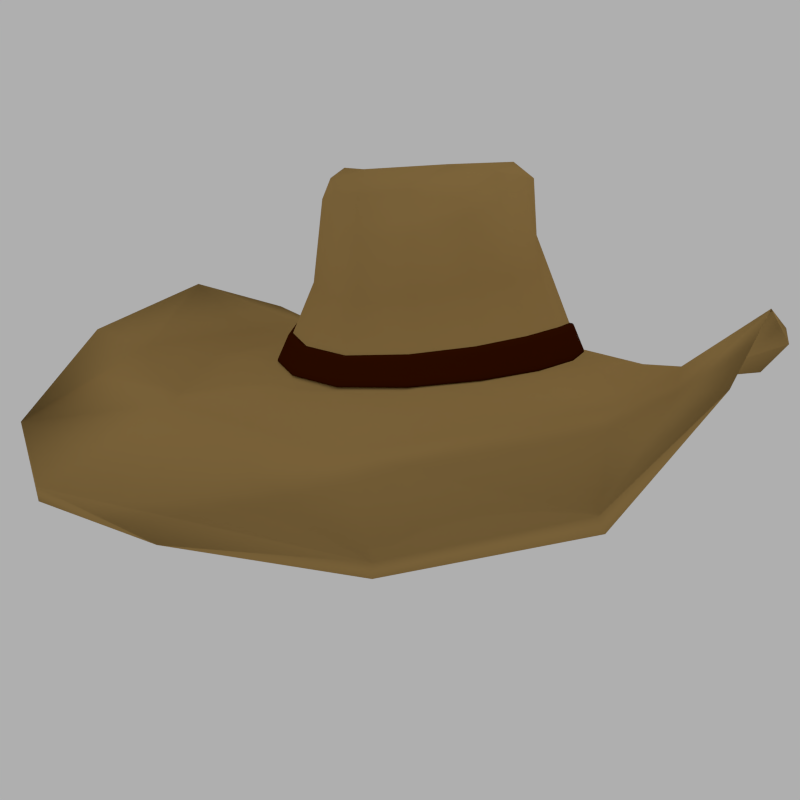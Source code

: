# Source: cowboy_hat.blend  (saved by Blender 2.78.0; exported with 4.5.12 LTS)
import bpy
from mathutils import Matrix  # noqa: F401  (used for matrix-valued properties, if any)

bpy.ops.wm.read_factory_settings(use_empty=True)
scene = bpy.context.scene
scene.name = 'Scene'

# ---- collections
col_collection_1 = bpy.data.collections.new('Collection 1'); scene.collection.children.link(col_collection_1)

# ---- materials (node trees are filled in below, after node groups)
mat_material_001 = bpy.data.materials.new('Material.001')
mat_material_001.alpha_threshold = 0.0
mat_material_001.use_transparent_shadow = False
mat_material_001.diffuse_color = (0.384, 0.243, 0.08287, 1.0)
mat_material_001.roughness = 0.5
mat_material_001.specular_intensity = 0.0
mat_material_002 = bpy.data.materials.new('Material.002')
mat_material_002.alpha_threshold = 0.0
mat_material_002.use_transparent_shadow = False
mat_material_002.diffuse_color = (0.04445, 0.006816, 0.0, 1.0)
mat_material_002.roughness = 0.5
mat_material_002.specular_intensity = 0.2292

# ---- material node trees

# ---- world
world_world = bpy.data.worlds.new('World'); scene.world = world_world
world_world.color = (0.4292, 0.4292, 0.4292)
world_world.use_sun_shadow = False
world_world.sun_shadow_jitter_overblur = 0.0
world_world.cycles.sampling_method = 'NONE'
world_world.cycles.sample_map_resolution = 256

# ---- cameras
cam_camera = bpy.data.cameras.new('Camera')
cam_camera.clip_end = 100.0
cam_camera.lens = 35.0
cam_camera.sensor_width = 32.0
cam_camera.sensor_height = 18.0
cam_camera.ortho_scale = 7.314
cam_camera.dof.focus_distance = 0.0
cam_camera.dof.aperture_fstop = 128.0

# ---- lights
light_spot_003 = bpy.data.lights.new('Spot.003', 'SPOT')
light_spot_003.transmission_factor = 0.0
light_spot_003.energy = 100.0
light_spot_003.shadow_buffer_clip_start = 0.5
light_spot_003.shadow_soft_size = 0.1
light_spot_003.shadow_maximum_resolution = 0.006
light_spot_003.use_absolute_resolution = True
light_spot_003.cycles.use_multiple_importance_sampling = False
light_spot_002 = bpy.data.lights.new('Spot.002', 'SPOT')
light_spot_002.transmission_factor = 0.0
light_spot_002.energy = 100.0
light_spot_002.shadow_buffer_clip_start = 0.5
light_spot_002.shadow_soft_size = 0.1
light_spot_002.shadow_maximum_resolution = 0.006
light_spot_002.use_absolute_resolution = True
light_spot_002.cycles.use_multiple_importance_sampling = False
light_spot_001 = bpy.data.lights.new('Spot.001', 'SPOT')
light_spot_001.transmission_factor = 0.0
light_spot_001.energy = 100.0
light_spot_001.shadow_buffer_clip_start = 0.5
light_spot_001.shadow_soft_size = 0.1
light_spot_001.shadow_maximum_resolution = 0.006
light_spot_001.use_absolute_resolution = True
light_spot_001.cycles.use_multiple_importance_sampling = False
light_spot = bpy.data.lights.new('Spot', 'SPOT')
light_spot.transmission_factor = 0.0
light_spot.energy = 100.0
light_spot.shadow_buffer_clip_start = 0.5
light_spot.shadow_soft_size = 0.1
light_spot.shadow_maximum_resolution = 0.006
light_spot.use_absolute_resolution = True
light_spot.cycles.use_multiple_importance_sampling = False

# ---- meshes
me_cube = bpy.data.meshes.new('Cube')
me_cube.from_pydata([(-0.7996, -0.3692, 0.9328), (-0.7581, 0.3966, 0.9168), (-1.099, 0.481, -0.2436), (-1.099, -0.4732, -0.2413), (-0.3012, 0.9235, 0.7757), (0.3012, 0.9235, 0.7757), (0.471, 1.122, -0.305), (-0.471, 1.122, -0.305), (0.7581, 0.3966, 0.9168), (0.7996, -0.3692, 0.9328), (1.099, -0.4732, -0.2413), (1.099, 0.481, -0.2436), (0.3427, -0.9937, 0.7982), (-0.3427, -0.9937, 0.7982), (-0.471, -1.238, -0.3022), (0.471, -1.238, -0.3022), (1.195, 0.5121, -0.3764), (1.195, -0.5121, -0.3764), (2.313, -1.081, -0.3424), (2.313, 1.081, -0.3424), (0.7064, -0.3316, 1.143), (0.7064, 0.3548, 1.123), (0.505, 0.2666, 1.096), (0.505, -0.243, 1.123), (-1.195, -0.5121, -0.3764), (-1.195, 0.5121, -0.3764), (-2.313, 1.081, -0.3424), (-2.313, -1.081, -0.3424), (0.5121, -1.322, -0.4315), (-0.5121, -1.322, -0.4315), (-1.081, -2.523, -0.8349), (1.081, -2.523, -0.8349), (-0.5121, 1.195, -0.4315), (0.5121, 1.195, -0.4315), (1.081, 2.523, -0.8349), (-1.081, 2.523, -0.8349), (0.191, -0.2079, 1.078), (0.191, 0.2355, 1.047), (-0.191, 0.2355, 1.047), (-0.191, -0.2079, 1.078), (-0.7064, 0.3548, 1.123), (-0.7064, -0.3316, 1.143), (-0.505, -0.243, 1.123), (-0.505, 0.2666, 1.096), (-0.3027, -0.9106, 1.051), (0.3027, -0.9106, 1.051), (0.2209, -0.6329, 1.11), (-0.2209, -0.6329, 1.11), (0.3027, 0.8204, 1.019), (-0.3027, 0.8204, 1.019), (-0.2209, 0.5947, 1.059), (0.2209, 0.5947, 1.059), (1.607, 0.6887, -0.4481), (1.607, -0.6887, -0.4481), (-1.607, -0.6887, -0.4481), (-1.607, 0.6887, -0.4481), (0.6887, -1.667, -0.5953), (-0.6887, -1.667, -0.5953), (-0.6887, 1.607, -0.5953), (0.6887, 1.607, -0.5953), (-0.9615, 0.4492, 0.09418), (-0.9615, -0.4206, 0.1026), (0.4121, 1.048, -0.01154), (-0.4121, 1.048, -0.01154), (0.9615, -0.4206, 0.1026), (0.9615, 0.4492, 0.09418), (-0.4121, -1.114, -0.001225), (0.4121, -1.114, -0.001225), (-0.8447, -0.3801, 0.5661), (-0.8032, 0.4161, 0.5523), (-0.3205, 0.97, 0.4157), (0.3205, 0.97, 0.4157), (0.8032, 0.4161, 0.5523), (0.8447, -0.3801, 0.5661), (0.362, -1.018, 0.4337), (-0.362, -1.018, 0.4337), (-0.8463, 0.006838, 0.9767), (-0.8787, 0.431, 0.3151), (-1.177, 0.001936, -0.2294), (-0.8891, -0.3938, 0.3269), (0.0, 0.9886, 0.761), (0.3706, 1.005, 0.1877), (0.0, 1.202, -0.3221), (-0.3706, 1.005, 0.1877), (0.8463, 0.006838, 0.9767), (0.8891, -0.3938, 0.3269), (1.177, 0.001936, -0.2294), (0.8787, 0.431, 0.3151), (0.0, -1.121, 0.7787), (-0.381, -1.051, 0.2024), (0.0, -1.384, -0.3202), (0.381, -1.051, 0.2024), (1.28, 1.49e-08, -0.3651), (1.967, -0.8654, -0.4536), (2.389, 0.0, -0.1272), (1.967, 0.8654, -0.4536), (0.7568, 0.007903, 1.169), (0.6168, 0.315, 1.16), (0.5365, 0.01124, 1.114), (0.6168, -0.2924, 1.183), (-1.28, 1.49e-08, -0.3651), (-1.967, 0.8654, -0.4536), (-2.389, 0.0, -0.1272), (-1.967, -0.8654, -0.4536), (0.0, -1.47, -0.4478), (-0.8654, -2.034, -0.7281), (0.0, -2.703, -0.866), (0.8654, -2.034, -0.7281), (0.0, 1.28, -0.4478), (0.8654, 2.019, -0.7281), (0.0, 2.703, -0.866), (-0.8654, 2.019, -0.7281), (0.2002, 0.01407, 1.091), (0.0, 0.2464, 1.08), (-0.2002, 0.01407, 1.091), (0.0, -0.2176, 1.111), (-0.7568, 0.007903, 1.169), (-0.6168, -0.2924, 1.183), (-0.5365, 0.01124, 1.114), (-0.6168, 0.315, 1.16), (0.0, -1.032, 1.035), (0.2655, -0.8037, 1.132), (0.0, -0.701, 1.1), (-0.2655, -0.8037, 1.132), (0.0, 0.878, 1.008), (-0.2655, 0.7201, 1.092), (0.0, 0.6308, 1.052), (0.2655, 0.7201, 1.092), (-0.7555, -0.8041, 0.0486), (-0.6282, -0.7099, 0.8513), (-0.7689, -0.358, 1.045), (-0.7585, 0.3829, 1.028), (-0.6014, 0.7626, 0.4694), (-0.8634, 0.8818, -0.2726), (-1.148, 0.4946, -0.3393), (-1.148, -0.4927, -0.3387), (-0.3192, 0.8901, 0.8954), (0.3192, 0.8901, 0.8954), (0.6014, 0.7626, 0.4694), (0.8634, 0.8818, -0.2726), (0.4921, 1.154, -0.3909), (-0.4921, 1.154, -0.3909), (0.7585, 0.3829, 1.028), (0.7689, -0.358, 1.045), (0.6637, -0.7297, 0.4912), (0.8634, -0.901, -0.2691), (1.148, -0.4927, -0.3387), (1.148, 0.4946, -0.3393), (0.3295, -0.9689, 0.9209), (-0.3295, -0.9689, 0.9209), (-0.4921, -1.282, -0.3902), (0.4921, -1.282, -0.3902), (-2.653, 1.317, -0.1728), (-2.653, -1.317, -0.1728), (1.317, 3.072, -0.9287), (-1.317, 3.072, -0.9287), (2.653, -1.317, -0.1728), (2.653, 1.317, -0.1728), (-1.317, -3.072, -0.9287), (1.317, -3.072, -0.9287), (1.93, 1.982, -0.6807), (0.9388, 0.9388, -0.4014), (1.263, -1.277, -0.5368), (1.93, -1.982, -0.6807), (-1.93, -1.982, -0.6807), (-0.9388, -0.9705, -0.4014), (-1.263, 1.263, -0.5368), (-1.93, 1.982, -0.6807), (-0.365, -0.207, 1.056), (-0.365, 0.2325, 1.026), (-0.1894, 0.4359, 1.013), (0.1894, 0.4359, 1.013), (0.365, 0.2325, 1.026), (0.365, -0.207, 1.056), (0.1894, -0.4253, 1.065), (-0.1894, -0.4253, 1.065), (0.4024, -0.4674, 1.122), (0.555, -0.6442, 1.089), (0.555, 0.6464, 1.057), (0.4024, 0.4766, 1.076), (-0.4024, 0.4766, 1.076), (-0.555, 0.6464, 1.057), (-0.555, -0.6442, 1.089), (-0.4024, -0.4674, 1.122), (1.722, 1.49e-08, -0.3962), (-1.722, 1.49e-08, -0.3962), (0.0, -1.811, -0.617), (0.0, 1.722, -0.617), (1.263, 1.263, -0.5368), (0.9388, -0.9705, -0.4014), (-1.263, -1.277, -0.5368), (-0.9388, 0.9388, -0.4014), (1.32, 0.5659, -0.3982), (1.32, -0.5659, -0.3982), (-1.32, -0.5659, -0.3982), (-1.32, 0.5659, -0.3982), (0.5659, -1.427, -0.4814), (-0.5659, -1.427, -0.4814), (-0.5659, 1.32, -0.4814), (0.5659, 1.32, -0.4814), (-1.03, 0.007169, 0.1286), (0.0, 1.123, -0.03213), (1.03, 0.007169, 0.1286), (0.0, -1.25, -0.02509), (-0.8634, -0.901, -0.2691), (-0.7555, 0.8236, 0.03548), (0.7555, 0.8236, 0.03548), (0.7555, -0.8041, 0.0486), (-1.039, 0.4672, -0.0967), (-1.039, -0.4503, -0.09175), (0.4454, 1.09, -0.1774), (-0.4454, 1.09, -0.1774), (1.039, -0.4503, -0.09175), (1.039, 0.4672, -0.0967), (-0.4454, -1.184, -0.1713), (0.4454, -1.184, -0.1713), (-0.8946, 0.009008, 0.6046), (0.0, 1.039, 0.3961), (0.8946, 0.009008, 0.6046), (0.0, -1.148, 0.4094), (-0.6637, -0.7297, 0.4912), (-0.566, 0.7266, 0.8256), (0.566, 0.7266, 0.8256), (0.6282, -0.7099, 0.8513), (-0.8182, -0.3737, 0.7812), (-0.756, 0.4046, 0.7661), (-0.2884, 0.9427, 0.6268), (0.2884, 0.9427, 0.6268), (0.756, 0.4046, 0.7661), (0.8182, -0.3737, 0.7812), (0.3507, -1.004, 0.6475), (-0.3507, -1.004, 0.6475), (-0.95, 0.009278, 0.3603), (-2.76e-17, 1.077, 0.1663), (0.95, 0.009278, 0.3603), (-3.37e-17, -1.182, 0.1765), (2.085, 3.725e-09, -0.3428), (0.6597, 0.009626, 1.19), (-2.085, 3.725e-09, -0.3428), (0.0, -2.186, -0.7545), (0.0, 2.164, -0.7545), (-3.512e-17, 0.0147, 1.143), (-0.6597, 0.009626, 1.19), (-2.329e-17, -0.9092, 1.119), (-2.786e-17, 0.7691, 1.082), (-0.6985, -0.755, 0.2593), (-0.8212, 0.00675, 1.086), (-0.683, 0.79, 0.241), (-1.23, 0.0004839, -0.3295), (-2.871e-17, 0.9527, 0.8823), (0.683, 0.79, 0.241), (0.0, 1.237, -0.4071), (0.8212, 0.00675, 1.086), (0.6985, -0.755, 0.2593), (1.23, 0.0004839, -0.3295), (-2.711e-17, -1.095, 0.9032), (0.0, -1.43, -0.4066), (-2.663, -2.98e-08, 0.1695), (0.0, 3.292, -0.9643), (2.663, -2.98e-08, 0.1695), (0.0, -3.292, -0.9643), (1.574, 1.587, -0.633), (1.574, -1.59, -0.633), (-1.574, -1.59, -0.633), (-1.574, 1.587, -0.633), (-0.3843, 0.01273, 1.045), (-2.566e-17, 0.4582, 1.017), (0.3843, 0.01273, 1.045), (-2.103e-17, -0.4547, 1.068), (0.486, -0.5704, 1.158), (0.486, 0.5698, 1.119), (-0.486, 0.5698, 1.119), (-0.486, -0.5704, 1.158), (-0.9022, -0.9363, -0.3609), (-0.9022, 0.9068, -0.3618), (0.9022, 0.9068, -0.3618), (0.9022, -0.9363, -0.3609), (-0.6041, -0.6903, 0.9697), (-0.5886, 0.7006, 0.9417), (0.5886, 0.7006, 0.9417), (0.6041, -0.6903, 0.9697), (-2.309, -2.414, -0.704), (-2.309, 2.414, -0.704), (2.309, 2.414, -0.704), (2.309, -2.414, -0.704), (-0.3233, -0.3683, 1.074), (-0.3233, 0.387, 1.029), (0.3233, 0.387, 1.029), (0.3233, -0.3683, 1.074), (1.415, 1.49e-08, -0.3746), (-1.415, 1.49e-08, -0.3746), (0.0, -1.574, -0.4994), (0.0, 1.415, -0.4994), (1.037, 1.037, -0.4427), (1.037, -1.064, -0.4427), (-1.037, -1.064, -0.4427), (-1.037, 1.037, -0.4427), (-1.113, 0.004212, -0.07371), (-8.567e-18, 1.168, -0.196), (1.113, 0.004212, -0.07371), (-1.069e-17, -1.325, -0.1918), (-0.8165, -0.8589, -0.1309), (-0.8165, 0.8565, -0.1386), (0.8165, 0.8565, -0.1386), (0.8165, -0.8589, -0.1309), (-0.8611, 0.007735, 0.8228), (-2.689e-17, 1.009, 0.6101), (0.8611, 0.007735, 0.8228), (-2.77e-17, -1.132, 0.626), (-0.6429, -0.7181, 0.7024), (-0.5495, 0.7415, 0.6783), (0.5495, 0.7415, 0.6783), (0.6429, -0.7181, 0.7024), (-0.7065, -0.3378, 0.9141), (-0.6652, 0.3598, 0.913), (-1.014, 0.4484, -0.286), (-1.015, -0.4422, -0.2851), (-0.2611, 0.8328, 0.7624), (0.2611, 0.8328, 0.7624), (0.4398, 1.034, -0.3397), (-0.4398, 1.034, -0.3397), (0.6652, 0.3598, 0.913), (0.7065, -0.3378, 0.9141), (1.015, -0.4422, -0.2851), (1.014, 0.4484, -0.286), (0.2906, -0.9097, 0.7825), (-0.2906, -0.9097, 0.7825), (-0.4298, -1.159, -0.3471), (0.4298, -1.159, -0.3471), (1.16, 0.4943, -0.4682), (1.159, -0.495, -0.4682), (2.358, -1.064, -0.4303), (2.358, 1.064, -0.4303), (0.6487, -0.3047, 1.066), (0.6506, 0.3232, 1.047), (0.5496, 0.2713, 1.007), (0.5458, -0.2543, 1.032), (-1.159, -0.495, -0.4682), (-1.16, 0.4943, -0.4682), (-2.358, 1.064, -0.4303), (-2.358, -1.064, -0.4303), (0.4911, -1.272, -0.5159), (-0.4911, -1.272, -0.5159), (-1.084, -2.504, -0.9331), (1.084, -2.504, -0.9331), (-0.4984, 1.145, -0.5173), (0.4984, 1.145, -0.5173), (1.084, 2.505, -0.9331), (-1.084, 2.505, -0.9331), (0.1774, -0.202, 0.9789), (0.1775, 0.218, 0.9494), (-0.1775, 0.218, 0.9494), (-0.1774, -0.202, 0.9789), (-0.6506, 0.3232, 1.047), (-0.6487, -0.3047, 1.066), (-0.5458, -0.2543, 1.032), (-0.5496, 0.2713, 1.007), (-0.2646, -0.8451, 0.9855), (0.2646, -0.8451, 0.9855), (0.2348, -0.6477, 1.012), (-0.2348, -0.6477, 1.012), (0.2795, 0.7513, 0.9508), (-0.2795, 0.7513, 0.9508), (-0.2354, 0.6172, 0.9629), (0.2354, 0.6172, 0.9629), (1.603, 0.6742, -0.547), (1.603, -0.6744, -0.547), (-1.603, -0.6744, -0.547), (-1.603, 0.6742, -0.547), (0.6808, -1.633, -0.689), (-0.6808, -1.633, -0.689), (-0.6837, 1.576, -0.6902), (0.6837, 1.576, -0.6902), (-0.8748, 0.4153, 0.05774), (-0.8743, -0.3878, 0.06635), (0.3788, 0.9581, -0.03968), (-0.3788, 0.9581, -0.03968), (0.8743, -0.3878, 0.06635), (0.8748, 0.4153, 0.05774), (-0.3679, -1.032, -0.0382), (0.3679, -1.032, -0.0382), (-0.7512, -0.3484, 0.5498), (-0.7145, 0.3772, 0.5271), (-0.2826, 0.8797, 0.3956), (0.2826, 0.8797, 0.3956), (0.7145, 0.3772, 0.5271), (0.7512, -0.3484, 0.5498), (0.311, -0.9334, 0.4214), (-0.311, -0.9334, 0.4214), (-0.7473, 0.002504, 0.9632), (-0.791, 0.3951, 0.283), (-1.087, 0.001896, -0.2723), (-0.7984, -0.361, 0.3005), (0.0, 0.8905, 0.7416), (0.3355, 0.9149, 0.1632), (0.0, 1.108, -0.3544), (-0.3355, 0.9149, 0.1632), (0.7473, 0.002504, 0.9632), (0.7984, -0.361, 0.3005), (1.087, 0.001896, -0.2723), (0.791, 0.3951, 0.283), (0.0, -1.022, 0.7636), (-0.3331, -0.9663, 0.178), (0.0, -1.294, -0.3654), (0.3331, -0.9663, 0.178), (1.244, -3.037e-06, -0.4584), (1.987, -0.8507, -0.5504), (2.445, 0.0, -0.2099), (1.988, 0.8507, -0.5503), (0.699, 0.005446, 1.087), (0.6268, 0.3042, 1.061), (0.5827, 0.006724, 1.025), (0.6216, -0.2868, 1.083), (-1.244, -3.037e-06, -0.4584), (-1.988, 0.8507, -0.5503), (-2.445, 0.0, -0.2099), (-1.987, -0.8507, -0.5504), (0.0, -1.414, -0.5304), (-0.8636, -2.009, -0.8248), (0.0, -2.684, -0.9642), (0.8636, -2.009, -0.8248), (0.0, 1.227, -0.5326), (0.8645, 1.995, -0.8252), (0.0, 2.685, -0.9642), (-0.8645, 1.995, -0.8252), (0.1801, 0.007477, 0.9936), (0.0, 0.2232, 0.9825), (-0.1801, 0.007477, 0.9936), (0.0, -0.2062, 1.011), (-0.699, 0.005446, 1.087), (-0.6216, -0.2868, 1.083), (-0.5827, 0.006724, 1.025), (-0.6268, 0.3042, 1.061), (0.0, -0.9571, 0.9691), (0.2582, -0.782, 1.035), (0.0, -0.7142, 1.001), (-0.2582, -0.782, 1.035), (0.0, 0.8049, 0.9393), (-0.2655, 0.7022, 0.9937), (0.0, 0.6535, 0.9543), (0.2655, 0.7022, 0.9937), (-0.685, -0.7436, 0.01167), (-0.5504, -0.6497, 0.8333), (-0.6839, -0.3256, 1.004), (-0.6706, 0.3463, 0.9976), (-0.5327, 0.6947, 0.4435), (-0.7999, 0.8156, -0.3125), (-1.078, 0.4663, -0.4042), (-1.078, -0.4657, -0.4041), (-0.2844, 0.8031, 0.8605), (0.2844, 0.8031, 0.8605), (0.5327, 0.6947, 0.4435), (0.7999, 0.8156, -0.3125), (0.4667, 1.077, -0.4493), (-0.4667, 1.077, -0.4493), (0.6706, 0.3463, 0.9976), (0.6839, -0.3256, 1.004), (0.5859, -0.6685, 0.4769), (0.7958, -0.8426, -0.314), (1.078, -0.4657, -0.4041), (1.078, 0.4663, -0.4042), (0.2805, -0.8886, 0.887), (-0.2805, -0.8886, 0.887), (-0.4574, -1.211, -0.4521), (0.4574, -1.211, -0.4521), (-2.705, 1.297, -0.2557), (-2.705, -1.297, -0.2557), (1.321, 3.055, -1.027), (-1.321, 3.055, -1.027), (2.705, -1.297, -0.2557), (2.705, 1.297, -0.2557), (-1.321, -3.055, -1.027), (1.321, -3.055, -1.027), (1.95, 1.962, -0.7767), (0.9109, 0.9023, -0.4902), (1.254, -1.252, -0.6332), (1.949, -1.962, -0.7767), (-1.949, -1.962, -0.7767), (-0.9068, -0.9364, -0.4898), (-1.256, 1.238, -0.6334), (-1.95, 1.962, -0.7767), (-0.3794, -0.2135, 0.9577), (-0.3814, 0.2287, 0.9277), (-0.1926, 0.4402, 0.9134), (0.1926, 0.4402, 0.9134), (0.3814, 0.2287, 0.9277), (0.3794, -0.2135, 0.9577), (0.1926, -0.4319, 0.9648), (-0.1926, -0.4319, 0.9648), (0.4312, -0.4829, 1.028), (0.5012, -0.5958, 1.02), (0.5104, 0.5917, 0.9861), (0.4351, 0.4932, 0.9829), (-0.4351, 0.4932, 0.9829), (-0.5104, 0.5917, 0.9861), (-0.5012, -0.5958, 1.02), (-0.4312, -0.4829, 1.028), (1.721, 1.49e-08, -0.4962), (-1.721, 1.49e-08, -0.4962), (0.0, -1.773, -0.7095), (0.0, 1.689, -0.7115), (1.256, 1.238, -0.6334), (0.9068, -0.9364, -0.4898), (-1.254, -1.252, -0.6332), (-0.9109, 0.9023, -0.4902), (1.308, 0.5533, -0.4966), (1.307, -0.5536, -0.4966), (-1.307, -0.5536, -0.4966), (-1.308, 0.5533, -0.4966), (0.5542, -1.39, -0.5738), (-0.5542, -1.39, -0.5738), (-0.5591, 1.287, -0.5754), (0.5591, 1.287, -0.5754), (-0.937, 0.006818, 0.09245), (0.0, 1.026, -0.05737), (0.937, 0.006818, 0.09245), (0.0, -1.157, -0.06253), (-0.7958, -0.8426, -0.314), (-0.6897, 0.7564, 0.001477), (0.6897, 0.7564, 0.001477), (0.685, -0.7436, 0.01167), (-0.9528, 0.4339, -0.1346), (-0.9531, -0.4183, -0.1313), (0.4129, 1.0, -0.2069), (-0.4129, 1.0, -0.2069), (0.9531, -0.4183, -0.1313), (0.9528, 0.4339, -0.1346), (-0.4029, -1.103, -0.2127), (0.4029, -1.103, -0.2127), (-0.7968, 0.004262, 0.5845), (0.0, 0.9403, 0.3798), (0.7968, 0.004262, 0.5845), (0.0, -1.048, 0.3977), (-0.5859, -0.6685, 0.4769), (-0.4917, 0.6597, 0.8225), (0.4917, 0.6597, 0.8225), (0.5504, -0.6497, 0.8333), (-0.7238, -0.3431, 0.769), (-0.6648, 0.3652, 0.7547), (-0.248, 0.8522, 0.6139), (0.248, 0.8522, 0.6139), (0.6648, 0.3652, 0.7547), (0.7238, -0.3431, 0.769), (0.2983, -0.9192, 0.6388), (-0.2983, -0.9192, 0.6388), (-0.8542, 0.007389, 0.3316), (-2.76e-17, 0.979, 0.1456), (0.8542, 0.007389, 0.3316), (-3.37e-17, -1.085, 0.1522), (2.114, 3.725e-09, -0.4386), (0.6719, 0.006052, 1.091), (-2.114, 3.725e-09, -0.4386), (0.0, -2.159, -0.8507), (0.0, 2.138, -0.8513), (-3.512e-17, 0.008098, 1.043), (-0.6719, 0.006052, 1.091), (-2.329e-17, -0.8847, 1.022), (-2.786e-17, 0.7502, 0.9841), (-0.624, -0.6934, 0.2339), (-0.7293, 0.004442, 1.046), (-0.6161, 0.7226, 0.2098), (-1.155, 0.0004625, -0.3952), (-2.871e-17, 0.8606, 0.8433), (0.6161, 0.7226, 0.2098), (0.0, 1.154, -0.4638), (0.7293, 0.004442, 1.046), (0.624, -0.6934, 0.2339), (1.155, 0.0004625, -0.3952), (-2.711e-17, -1.001, 0.8695), (0.0, -1.351, -0.4676), (-2.727, -2.98e-08, 0.09286), (0.0, 3.275, -1.063), (2.727, -2.98e-08, 0.09286), (0.0, -3.275, -1.063), (1.58, 1.565, -0.7306), (1.579, -1.569, -0.7305), (-1.579, -1.569, -0.7305), (-1.58, 1.565, -0.7306), (-0.3967, 0.006394, 0.9461), (-2.566e-17, 0.4585, 0.9171), (0.3967, 0.006394, 0.9461), (-2.103e-17, -0.4569, 0.9677), (0.4807, -0.5559, 1.059), (0.4893, 0.5547, 1.02), (-0.4893, 0.5547, 1.02), (-0.4807, -0.5559, 1.059), (-0.8453, -0.885, -0.4252), (-0.8496, 0.8492, -0.4244), (0.8496, 0.8492, -0.4244), (0.8453, -0.885, -0.4252), (-0.5322, -0.6318, 0.9322), (-0.5201, 0.6335, 0.9134), (0.5201, 0.6335, 0.9134), (0.5322, -0.6318, 0.9322), (-2.334, -2.393, -0.7986), (-2.334, 2.393, -0.7986), (2.334, 2.393, -0.7986), (2.334, -2.393, -0.7986), (-0.3419, -0.3818, 0.9763), (-0.3443, 0.3966, 0.9316), (0.3443, 0.3966, 0.9316), (0.3419, -0.3818, 0.9763), (1.404, 1.49e-08, -0.474), (-1.404, 1.49e-08, -0.474), (0.0, -1.532, -0.5901), (0.0, 1.379, -0.5928), (1.025, 1.013, -0.5387), (1.022, -1.039, -0.5383), (-1.022, -1.039, -0.5383), (-1.025, 1.013, -0.5387), (-1.021, 0.004154, -0.1123), (-8.567e-18, 1.072, -0.2229), (1.021, 0.004154, -0.1123), (-1.069e-17, -1.235, -0.2338), (-0.7474, -0.7993, -0.1718), (-0.7512, 0.7893, -0.1736), (0.7512, 0.7893, -0.1736), (0.7474, -0.7993, -0.1718), (-0.762, 0.001601, 0.8106), (-2.689e-17, 0.9103, 0.5966), (0.762, 0.001601, 0.8106), (-2.77e-17, -1.033, 0.6181), (-0.5639, -0.6577, 0.6916), (-0.477, 0.6736, 0.6667), (0.477, 0.6736, 0.6667), (0.5639, -0.6577, 0.6916)], [], [(0, 76, 305, 224), (0, 224, 309, 129), (0, 129, 277, 130), (0, 130, 246, 76), (1, 225, 305, 76), (1, 76, 246, 131), (1, 131, 278, 221), (1, 221, 310, 225), (2, 78, 297, 208), (2, 208, 302, 133), (2, 133, 274, 134), (2, 134, 248, 78), (3, 209, 297, 78), (3, 78, 248, 135), (3, 135, 273, 204), (3, 204, 301, 209), (4, 80, 306, 226), (4, 226, 310, 221), (4, 221, 278, 136), (4, 136, 249, 80), (5, 227, 306, 80), (5, 80, 249, 137), (5, 137, 279, 222), (5, 222, 311, 227), (6, 82, 298, 210), (6, 210, 303, 139), (6, 139, 275, 140), (6, 140, 251, 82), (7, 211, 298, 82), (7, 82, 251, 141), (7, 141, 274, 133), (7, 133, 302, 211), (8, 84, 307, 228), (8, 228, 311, 222), (8, 222, 279, 142), (8, 142, 252, 84), (9, 229, 307, 84), (9, 84, 252, 143), (9, 143, 280, 223), (9, 223, 312, 229), (10, 86, 299, 212), (10, 212, 304, 145), (10, 145, 276, 146), (10, 146, 254, 86), (11, 213, 299, 86), (11, 86, 254, 147), (11, 147, 275, 139), (11, 139, 303, 213), (12, 88, 308, 230), (12, 230, 312, 223), (12, 223, 280, 148), (12, 148, 255, 88), (13, 231, 308, 88), (13, 88, 255, 149), (13, 149, 277, 129), (13, 129, 309, 231), (14, 90, 300, 214), (14, 214, 301, 204), (14, 204, 273, 150), (14, 150, 256, 90), (15, 215, 300, 90), (15, 90, 256, 151), (15, 151, 276, 145), (15, 145, 304, 215), (16, 92, 289, 192), (16, 192, 293, 161), (16, 161, 275, 147), (16, 147, 254, 92), (17, 193, 289, 92), (17, 92, 254, 146), (17, 146, 276, 189), (17, 189, 294, 193), (18, 94, 236, 93), (18, 93, 262, 163), (18, 163, 284, 156), (18, 156, 259, 94), (19, 95, 236, 94), (19, 94, 259, 157), (19, 157, 283, 160), (19, 160, 261, 95), (20, 96, 237, 99), (20, 99, 269, 177), (20, 177, 280, 143), (20, 143, 252, 96), (21, 97, 237, 96), (21, 96, 252, 142), (21, 142, 279, 178), (21, 178, 270, 97), (22, 98, 237, 97), (22, 97, 270, 179), (22, 179, 287, 172), (22, 172, 267, 98), (23, 99, 237, 98), (23, 98, 267, 173), (23, 173, 288, 176), (23, 176, 269, 99), (24, 100, 290, 194), (24, 194, 295, 165), (24, 165, 273, 135), (24, 135, 248, 100), (25, 195, 290, 100), (25, 100, 248, 134), (25, 134, 274, 191), (25, 191, 296, 195), (26, 102, 238, 101), (26, 101, 264, 167), (26, 167, 282, 152), (26, 152, 257, 102), (27, 103, 238, 102), (27, 102, 257, 153), (27, 153, 281, 164), (27, 164, 263, 103), (28, 104, 291, 196), (28, 196, 294, 189), (28, 189, 276, 151), (28, 151, 256, 104), (29, 197, 291, 104), (29, 104, 256, 150), (29, 150, 273, 165), (29, 165, 295, 197), (30, 106, 239, 105), (30, 105, 263, 164), (30, 164, 281, 158), (30, 158, 260, 106), (31, 107, 239, 106), (31, 106, 260, 159), (31, 159, 284, 163), (31, 163, 262, 107), (32, 108, 292, 198), (32, 198, 296, 191), (32, 191, 274, 141), (32, 141, 251, 108), (33, 199, 292, 108), (33, 108, 251, 140), (33, 140, 275, 161), (33, 161, 293, 199), (34, 110, 240, 109), (34, 109, 261, 160), (34, 160, 283, 154), (34, 154, 258, 110), (35, 111, 240, 110), (35, 110, 258, 155), (35, 155, 282, 167), (35, 167, 264, 111), (36, 112, 241, 115), (36, 115, 268, 174), (36, 174, 288, 173), (36, 173, 267, 112), (37, 113, 241, 112), (37, 112, 267, 172), (37, 172, 287, 171), (37, 171, 266, 113), (38, 114, 241, 113), (38, 113, 266, 170), (38, 170, 286, 169), (38, 169, 265, 114), (39, 115, 241, 114), (39, 114, 265, 168), (39, 168, 285, 175), (39, 175, 268, 115), (40, 116, 242, 119), (40, 119, 271, 181), (40, 181, 278, 131), (40, 131, 246, 116), (41, 117, 242, 116), (41, 116, 246, 130), (41, 130, 277, 182), (41, 182, 272, 117), (42, 118, 242, 117), (42, 117, 272, 183), (42, 183, 285, 168), (42, 168, 265, 118), (43, 119, 242, 118), (43, 118, 265, 169), (43, 169, 286, 180), (43, 180, 271, 119), (44, 120, 243, 123), (44, 123, 272, 182), (44, 182, 277, 149), (44, 149, 255, 120), (45, 121, 243, 120), (45, 120, 255, 148), (45, 148, 280, 177), (45, 177, 269, 121), (46, 122, 243, 121), (46, 121, 269, 176), (46, 176, 288, 174), (46, 174, 268, 122), (47, 123, 243, 122), (47, 122, 268, 175), (47, 175, 285, 183), (47, 183, 272, 123), (48, 124, 244, 127), (48, 127, 270, 178), (48, 178, 279, 137), (48, 137, 249, 124), (49, 125, 244, 124), (49, 124, 249, 136), (49, 136, 278, 181), (49, 181, 271, 125), (50, 126, 244, 125), (50, 125, 271, 180), (50, 180, 286, 170), (50, 170, 266, 126), (51, 127, 244, 126), (51, 126, 266, 171), (51, 171, 287, 179), (51, 179, 270, 127), (52, 184, 236, 95), (52, 95, 261, 188), (52, 188, 293, 192), (52, 192, 289, 184), (53, 93, 236, 184), (53, 184, 289, 193), (53, 193, 294, 162), (53, 162, 262, 93), (54, 185, 238, 103), (54, 103, 263, 190), (54, 190, 295, 194), (54, 194, 290, 185), (55, 101, 238, 185), (55, 185, 290, 195), (55, 195, 296, 166), (55, 166, 264, 101), (56, 186, 239, 107), (56, 107, 262, 162), (56, 162, 294, 196), (56, 196, 291, 186), (57, 105, 239, 186), (57, 186, 291, 197), (57, 197, 295, 190), (57, 190, 263, 105), (58, 187, 240, 111), (58, 111, 264, 166), (58, 166, 296, 198), (58, 198, 292, 187), (59, 109, 240, 187), (59, 187, 292, 199), (59, 199, 293, 188), (59, 188, 261, 109), (60, 200, 232, 77), (60, 77, 247, 205), (60, 205, 302, 208), (60, 208, 297, 200), (61, 79, 232, 200), (61, 200, 297, 209), (61, 209, 301, 128), (61, 128, 245, 79), (62, 201, 233, 81), (62, 81, 250, 206), (62, 206, 303, 210), (62, 210, 298, 201), (63, 83, 233, 201), (63, 201, 298, 211), (63, 211, 302, 205), (63, 205, 247, 83), (64, 202, 234, 85), (64, 85, 253, 207), (64, 207, 304, 212), (64, 212, 299, 202), (65, 87, 234, 202), (65, 202, 299, 213), (65, 213, 303, 206), (65, 206, 250, 87), (66, 203, 235, 89), (66, 89, 245, 128), (66, 128, 301, 214), (66, 214, 300, 203), (67, 91, 235, 203), (67, 203, 300, 215), (67, 215, 304, 207), (67, 207, 253, 91), (68, 216, 232, 79), (68, 79, 245, 220), (68, 220, 309, 224), (68, 224, 305, 216), (69, 77, 232, 216), (69, 216, 305, 225), (69, 225, 310, 132), (69, 132, 247, 77), (70, 217, 233, 83), (70, 83, 247, 132), (70, 132, 310, 226), (70, 226, 306, 217), (71, 81, 233, 217), (71, 217, 306, 227), (71, 227, 311, 138), (71, 138, 250, 81), (72, 218, 234, 87), (72, 87, 250, 138), (72, 138, 311, 228), (72, 228, 307, 218), (73, 85, 234, 218), (73, 218, 307, 229), (73, 229, 312, 144), (73, 144, 253, 85), (74, 219, 235, 91), (74, 91, 253, 144), (74, 144, 312, 230), (74, 230, 308, 219), (75, 89, 235, 219), (75, 219, 308, 231), (75, 231, 309, 220), (75, 220, 245, 89), (313, 537, 618, 389), (313, 442, 622, 537), (313, 443, 590, 442), (313, 389, 559, 443), (314, 389, 618, 538), (314, 444, 559, 389), (314, 534, 591, 444), (314, 538, 623, 534), (315, 521, 610, 391), (315, 446, 615, 521), (315, 447, 587, 446), (315, 391, 561, 447), (316, 391, 610, 522), (316, 448, 561, 391), (316, 517, 586, 448), (316, 522, 614, 517), (317, 539, 619, 393), (317, 534, 623, 539), (317, 449, 591, 534), (317, 393, 562, 449), (318, 393, 619, 540), (318, 450, 562, 393), (318, 535, 592, 450), (318, 540, 624, 535), (319, 523, 611, 395), (319, 452, 616, 523), (319, 453, 588, 452), (319, 395, 564, 453), (320, 395, 611, 524), (320, 454, 564, 395), (320, 446, 587, 454), (320, 524, 615, 446), (321, 541, 620, 397), (321, 535, 624, 541), (321, 455, 592, 535), (321, 397, 565, 455), (322, 397, 620, 542), (322, 456, 565, 397), (322, 536, 593, 456), (322, 542, 625, 536), (323, 525, 612, 399), (323, 458, 617, 525), (323, 459, 589, 458), (323, 399, 567, 459), (324, 399, 612, 526), (324, 460, 567, 399), (324, 452, 588, 460), (324, 526, 616, 452), (325, 543, 621, 401), (325, 536, 625, 543), (325, 461, 593, 536), (325, 401, 568, 461), (326, 401, 621, 544), (326, 462, 568, 401), (326, 442, 590, 462), (326, 544, 622, 442), (327, 527, 613, 403), (327, 517, 614, 527), (327, 463, 586, 517), (327, 403, 569, 463), (328, 403, 613, 528), (328, 464, 569, 403), (328, 458, 589, 464), (328, 528, 617, 458), (329, 505, 602, 405), (329, 474, 606, 505), (329, 460, 588, 474), (329, 405, 567, 460), (330, 405, 602, 506), (330, 459, 567, 405), (330, 502, 589, 459), (330, 506, 607, 502), (331, 406, 549, 407), (331, 476, 575, 406), (331, 469, 597, 476), (331, 407, 572, 469), (332, 407, 549, 408), (332, 470, 572, 407), (332, 473, 596, 470), (332, 408, 574, 473), (333, 412, 550, 409), (333, 490, 582, 412), (333, 456, 593, 490), (333, 409, 565, 456), (334, 409, 550, 410), (334, 455, 565, 409), (334, 491, 592, 455), (334, 410, 583, 491), (335, 410, 550, 411), (335, 492, 583, 410), (335, 485, 600, 492), (335, 411, 580, 485), (336, 411, 550, 412), (336, 486, 580, 411), (336, 489, 601, 486), (336, 412, 582, 489), (337, 507, 603, 413), (337, 478, 608, 507), (337, 448, 586, 478), (337, 413, 561, 448), (338, 413, 603, 508), (338, 447, 561, 413), (338, 504, 587, 447), (338, 508, 609, 504), (339, 414, 551, 415), (339, 480, 577, 414), (339, 465, 595, 480), (339, 415, 570, 465), (340, 415, 551, 416), (340, 466, 570, 415), (340, 477, 594, 466), (340, 416, 576, 477), (341, 509, 604, 417), (341, 502, 607, 509), (341, 464, 589, 502), (341, 417, 569, 464), (342, 417, 604, 510), (342, 463, 569, 417), (342, 478, 586, 463), (342, 510, 608, 478), (343, 418, 552, 419), (343, 477, 576, 418), (343, 471, 594, 477), (343, 419, 573, 471), (344, 419, 552, 420), (344, 472, 573, 419), (344, 476, 597, 472), (344, 420, 575, 476), (345, 511, 605, 421), (345, 504, 609, 511), (345, 454, 587, 504), (345, 421, 564, 454), (346, 421, 605, 512), (346, 453, 564, 421), (346, 474, 588, 453), (346, 512, 606, 474), (347, 422, 553, 423), (347, 473, 574, 422), (347, 467, 596, 473), (347, 423, 571, 467), (348, 423, 553, 424), (348, 468, 571, 423), (348, 480, 595, 468), (348, 424, 577, 480), (349, 428, 554, 425), (349, 487, 581, 428), (349, 486, 601, 487), (349, 425, 580, 486), (350, 425, 554, 426), (350, 485, 580, 425), (350, 484, 600, 485), (350, 426, 579, 484), (351, 426, 554, 427), (351, 483, 579, 426), (351, 482, 599, 483), (351, 427, 578, 482), (352, 427, 554, 428), (352, 481, 578, 427), (352, 488, 598, 481), (352, 428, 581, 488), (353, 432, 555, 429), (353, 494, 584, 432), (353, 444, 591, 494), (353, 429, 559, 444), (354, 429, 555, 430), (354, 443, 559, 429), (354, 495, 590, 443), (354, 430, 585, 495), (355, 430, 555, 431), (355, 496, 585, 430), (355, 481, 598, 496), (355, 431, 578, 481), (356, 431, 555, 432), (356, 482, 578, 431), (356, 493, 599, 482), (356, 432, 584, 493), (357, 436, 556, 433), (357, 495, 585, 436), (357, 462, 590, 495), (357, 433, 568, 462), (358, 433, 556, 434), (358, 461, 568, 433), (358, 490, 593, 461), (358, 434, 582, 490), (359, 434, 556, 435), (359, 489, 582, 434), (359, 487, 601, 489), (359, 435, 581, 487), (360, 435, 556, 436), (360, 488, 581, 435), (360, 496, 598, 488), (360, 436, 585, 496), (361, 440, 557, 437), (361, 491, 583, 440), (361, 450, 592, 491), (361, 437, 562, 450), (362, 437, 557, 438), (362, 449, 562, 437), (362, 494, 591, 449), (362, 438, 584, 494), (363, 438, 557, 439), (363, 493, 584, 438), (363, 483, 599, 493), (363, 439, 579, 483), (364, 439, 557, 440), (364, 484, 579, 439), (364, 492, 600, 484), (364, 440, 583, 492), (365, 408, 549, 497), (365, 501, 574, 408), (365, 505, 606, 501), (365, 497, 602, 505), (366, 497, 549, 406), (366, 506, 602, 497), (366, 475, 607, 506), (366, 406, 575, 475), (367, 416, 551, 498), (367, 503, 576, 416), (367, 507, 608, 503), (367, 498, 603, 507), (368, 498, 551, 414), (368, 508, 603, 498), (368, 479, 609, 508), (368, 414, 577, 479), (369, 420, 552, 499), (369, 475, 575, 420), (369, 509, 607, 475), (369, 499, 604, 509), (370, 499, 552, 418), (370, 510, 604, 499), (370, 503, 608, 510), (370, 418, 576, 503), (371, 424, 553, 500), (371, 479, 577, 424), (371, 511, 609, 479), (371, 500, 605, 511), (372, 500, 553, 422), (372, 512, 605, 500), (372, 501, 606, 512), (372, 422, 574, 501), (373, 390, 545, 513), (373, 518, 560, 390), (373, 521, 615, 518), (373, 513, 610, 521), (374, 513, 545, 392), (374, 522, 610, 513), (374, 441, 614, 522), (374, 392, 558, 441), (375, 394, 546, 514), (375, 519, 563, 394), (375, 523, 616, 519), (375, 514, 611, 523), (376, 514, 546, 396), (376, 524, 611, 514), (376, 518, 615, 524), (376, 396, 560, 518), (377, 398, 547, 515), (377, 520, 566, 398), (377, 525, 617, 520), (377, 515, 612, 525), (378, 515, 547, 400), (378, 526, 612, 515), (378, 519, 616, 526), (378, 400, 563, 519), (379, 402, 548, 516), (379, 441, 558, 402), (379, 527, 614, 441), (379, 516, 613, 527), (380, 516, 548, 404), (380, 528, 613, 516), (380, 520, 617, 528), (380, 404, 566, 520), (381, 392, 545, 529), (381, 533, 558, 392), (381, 537, 622, 533), (381, 529, 618, 537), (382, 529, 545, 390), (382, 538, 618, 529), (382, 445, 623, 538), (382, 390, 560, 445), (383, 396, 546, 530), (383, 445, 560, 396), (383, 539, 623, 445), (383, 530, 619, 539), (384, 530, 546, 394), (384, 540, 619, 530), (384, 451, 624, 540), (384, 394, 563, 451), (385, 400, 547, 531), (385, 451, 563, 400), (385, 541, 624, 451), (385, 531, 620, 541), (386, 531, 547, 398), (386, 542, 620, 531), (386, 457, 625, 542), (386, 398, 566, 457), (387, 404, 548, 532), (387, 457, 566, 404), (387, 543, 625, 457), (387, 532, 621, 543), (388, 532, 548, 402), (388, 544, 621, 532), (388, 533, 622, 544), (388, 402, 558, 533), (152, 282, 595, 465), (257, 152, 465, 570), (153, 257, 570, 466), (281, 153, 466, 594), (154, 283, 596, 467), (258, 154, 467, 571), (155, 258, 571, 468), (282, 155, 468, 595), (156, 284, 597, 469), (259, 156, 469, 572), (157, 259, 572, 470), (283, 157, 470, 596), (158, 281, 594, 471), (260, 158, 471, 573), (159, 260, 573, 472), (284, 159, 472, 597)])
me_cube.polygons.foreach_set('use_smooth', [True] * 624)
me_cube.materials.append(mat_material_001)
me_cube.use_remesh_preserve_volume = False
me_cube.use_remesh_preserve_attributes = False
me_cube.use_mirror_vertex_groups = False
me_cube.update()
me_cube_001 = bpy.data.meshes.new('Cube.001')
me_cube_001.from_pydata([(-1.143, 0.4912, -0.3521), (-1.143, -0.4902, -0.3518), (0.4899, 1.146, -0.3993), (-0.4899, 1.146, -0.3993), (1.143, -0.4902, -0.3518), (1.143, 0.4912, -0.3521), (-0.4899, -1.278, -0.3989), (0.4899, -1.278, -0.3989), (-0.5019, -1.307, -0.4136), (1.171, 0.5024, -0.3685), (-1.068, 0.4785, -0.1187), (1.068, -0.4617, -0.1141), (0.5019, 1.172, -0.4136), (1.171, -0.5014, -0.3685), (-0.4575, 1.116, -0.1965), (0.4575, -1.214, -0.1909), (0.4492, -1.192, -0.1909), (-0.4492, 1.095, -0.1965), (1.15, -0.4927, -0.3685), (1.15, 0.4927, -0.3685), (0.4927, 1.15, -0.4136), (1.048, -0.4538, -0.1141), (-1.048, 0.4692, -0.1187), (-1.048, -0.4538, -0.1141), (-0.4927, -1.284, -0.4136), (-0.4927, 1.15, -0.4136), (-1.15, 0.4927, -0.3685), (1.048, 0.4692, -0.1187), (-0.4492, -1.192, -0.1909), (0.4492, 1.095, -0.1965), (0.4927, -1.284, -0.4136), (-1.15, -0.4927, -0.3685), (-1.182, 0.5096, -0.3436), (-1.182, -0.506, -0.3431), (0.5065, 1.188, -0.3919), (-0.5065, 1.188, -0.3919), (1.182, -0.506, -0.3431), (1.182, 0.5096, -0.3436), (-0.5065, -1.321, -0.3913), (0.5065, -1.321, -0.3913), (-0.5019, 1.172, -0.4136), (-1.171, 0.5024, -0.3685), (1.068, 0.4785, -0.1187), (-1.068, -0.4617, -0.1141), (0.4575, 1.116, -0.1965), (0.5019, -1.307, -0.4136), (-1.171, -0.5014, -0.3685), (-0.4575, -1.214, -0.1909), (-1.093, 0.4891, -0.1334), (-1.093, -0.472, -0.1291), (0.4685, 1.14, -0.2093), (-0.4685, 1.14, -0.2093), (1.093, -0.472, -0.1291), (1.093, 0.4891, -0.1334), (-0.4685, -1.241, -0.204), (0.4685, -1.241, -0.204), (-1.135, 0.4989, -0.2334), (-1.135, -0.4882, -0.2309), (0.4866, 1.163, -0.2961), (-0.4866, 1.163, -0.2961), (1.135, -0.4882, -0.2309), (1.135, 0.4989, -0.2334), (-0.4866, -1.279, -0.2931), (0.4866, -1.279, -0.2931), (-1.054, 0.4705, -0.1321), (-1.054, -0.4558, -0.1277), (0.4515, 1.098, -0.2081), (-0.4515, 1.098, -0.2081), (1.054, -0.4558, -0.1277), (1.054, 0.4705, -0.1321), (-0.4515, -1.197, -0.2028), (0.4515, -1.197, -0.2028), (-1.098, 0.4807, -0.2406), (-1.098, -0.4728, -0.2382), (0.4704, 1.122, -0.3024), (-0.4704, 1.122, -0.3024), (1.098, -0.4728, -0.2382), (1.098, 0.4807, -0.2406), (-0.4704, -1.237, -0.2995), (0.4704, -1.237, -0.2995), (-1.225, 0.0002541, -0.3444), (0.0, 1.228, -0.4152), (1.225, 0.0002541, -0.3444), (0.0, -1.427, -0.415), (-0.8981, 0.9005, -0.3716), (-1.148, 0.4923, -0.3644), (-1.148, -0.4921, -0.3643), (0.8981, 0.9005, -0.3716), (0.492, 1.149, -0.41), (-0.492, 1.149, -0.41), (0.8981, -0.9322, -0.3711), (1.148, -0.4921, -0.3643), (1.148, 0.4923, -0.3644), (-0.492, -1.282, -0.4099), (0.492, -1.282, -0.4099), (-0.8981, -0.9322, -0.3711), (-1.049, 0.4696, -0.122), (-1.049, -0.4543, -0.1175), (0.4498, 1.096, -0.1994), (-0.4498, 1.096, -0.1994), (1.049, -0.4543, -0.1175), (1.049, 0.4696, -0.122), (-0.4498, -1.193, -0.1939), (0.4498, -1.193, -0.1939), (0.0, 1.255, -0.4293), (0.9201, 0.9206, -0.3866), (1.255, 0.0005015, -0.3617), (0.9201, -0.9538, -0.3866), (0.0, 1.195, -0.2148), (-1.155, 0.4951, -0.3685), (-1.155, -0.4949, -0.3685), (-0.8388, 0.8768, -0.1587), (0.495, 1.155, -0.4136), (-0.495, 1.155, -0.4136), (0.0, -1.358, -0.211), (1.155, -0.4949, -0.3685), (1.155, 0.4951, -0.3685), (-0.495, -1.29, -0.4136), (0.495, -1.29, -0.4136), (0.8388, -0.8808, -0.1516), (-1.053, 0.4716, -0.1187), (-1.053, -0.4557, -0.1141), (0.4513, 1.1, -0.1965), (-0.4513, 1.1, -0.1965), (1.053, -0.4557, -0.1141), (1.053, 0.4716, -0.1187), (-0.4513, -1.197, -0.1909), (0.4513, -1.197, -0.1909), (0.8235, -0.8652, -0.1516), (0.0, -1.334, -0.211), (-0.8235, 0.8603, -0.1587), (0.0, 1.173, -0.2148), (0.9033, -0.9369, -0.3866), (1.232, 7.451e-09, -0.3617), (0.9033, 0.9033, -0.3866), (0.0, 1.232, -0.4293), (1.123, 0.003871, -0.09701), (-1.123, 0.003871, -0.09701), (-0.8235, -0.8652, -0.1516), (-0.9033, -0.9369, -0.3866), (0.0, -1.433, -0.4293), (-0.9033, 0.9033, -0.3866), (-1.232, 7.451e-09, -0.3617), (0.8235, 0.8603, -0.1587), (-1.266, 0.001404, -0.3353), (0.0, 1.273, -0.4079), (1.266, 0.001404, -0.3353), (0.0, -1.475, -0.4075), (-0.9286, 0.9335, -0.3638), (-1.184, 0.509, -0.3623), (-1.184, -0.5069, -0.3622), (0.9286, 0.9335, -0.3638), (0.5076, 1.187, -0.4081), (-0.5076, 1.187, -0.4081), (0.9286, -0.9633, -0.3631), (1.184, -0.5069, -0.3622), (1.184, 0.509, -0.3623), (-0.5076, -1.322, -0.408), (0.5076, -1.322, -0.408), (-0.9286, -0.9633, -0.3631), (-1.084, 0.4858, -0.1224), (-1.084, -0.4682, -0.1179), (0.4645, 1.132, -0.1997), (-0.4645, 1.132, -0.1997), (1.084, -0.4682, -0.1179), (1.084, 0.4858, -0.1224), (-0.4645, -1.231, -0.1942), (0.4645, -1.231, -0.1942), (1.144, 0.004445, -0.09701), (-1.144, 0.004445, -0.09701), (-0.9201, -0.9538, -0.3866), (0.0, -1.459, -0.4293), (-0.9201, 0.9206, -0.3866), (-1.255, 0.0005015, -0.3617), (0.8388, 0.8768, -0.1587), (-0.8388, -0.8808, -0.1516), (-1.171, 0.004782, -0.1126), (0.0, 1.221, -0.2275), (1.171, 0.004782, -0.1126), (0.0, -1.389, -0.2239), (-0.859, 0.8959, -0.1721), (0.859, 0.8959, -0.1721), (0.859, -0.9007, -0.1654), (-0.859, -0.9007, -0.1654), (-1.107, 0.4923, -0.1657), (-1.107, -0.4772, -0.162), (0.4744, 1.147, -0.2374), (-0.4744, 1.147, -0.2374), (1.107, -0.4772, -0.162), (1.107, 0.4923, -0.1657), (-0.4744, -1.253, -0.2329), (0.4744, -1.253, -0.2329), (-1.217, 0.003175, -0.2185), (0.0, 1.246, -0.3133), (1.217, 0.003175, -0.2185), (0.0, -1.43, -0.3112), (-0.8921, 0.9138, -0.2633), (0.8921, 0.9138, -0.2633), (0.8921, -0.9305, -0.2594), (-0.8921, -0.9305, -0.2594), (-1.165, 0.5057, -0.3035), (-1.165, -0.4995, -0.3023), (0.4993, 1.179, -0.3571), (-0.4993, 1.179, -0.3571), (1.165, -0.4995, -0.3023), (1.165, 0.5057, -0.3035), (-0.4993, -1.306, -0.3556), (0.4993, -1.306, -0.3556), (-1.129, 0.003664, -0.1112), (0.0, 1.176, -0.2263), (1.129, 0.003664, -0.1112), (0.0, -1.339, -0.2227), (-0.8278, 0.8626, -0.1709), (0.8278, 0.8626, -0.1709), (0.8278, -0.869, -0.1642), (-0.8278, -0.869, -0.1642), (-1.067, 0.4737, -0.1659), (-1.067, -0.4611, -0.1622), (0.4574, 1.105, -0.2375), (-0.4574, 1.105, -0.2375), (1.067, -0.4611, -0.1622), (1.067, 0.4737, -0.1659), (-0.4574, -1.209, -0.233), (0.4574, -1.209, -0.233), (-1.176, 0.001983, -0.2262), (0.0, 1.202, -0.3195), (1.176, 0.001983, -0.2262), (0.0, -1.382, -0.3175), (-0.8624, 0.8813, -0.2698), (0.8624, 0.8813, -0.2698), (0.8624, -0.9001, -0.2662), (-0.8624, -0.9001, -0.2662), (-1.128, 0.4878, -0.316), (-1.128, -0.4845, -0.3151), (0.4836, 1.138, -0.368), (-0.4836, 1.138, -0.368), (1.128, -0.4845, -0.3151), (1.128, 0.4878, -0.316), (-0.4836, -1.265, -0.3668), (0.4836, -1.265, -0.3668), (-1.23, 6.353e-05, -0.3574), (0.0, 1.231, -0.4258), (1.23, 6.353e-05, -0.3574), (0.0, -1.431, -0.4257), (-0.902, -0.9357, -0.3827), (-0.902, 0.9026, -0.3828), (0.902, 0.9026, -0.3828), (0.902, -0.9357, -0.3827), (-1.124, 0.003819, -0.1005), (-1.059e-17, 1.174, -0.2177), (1.124, 0.003819, -0.1005), (-1.322e-17, -1.335, -0.214), (-0.8246, -0.8661, -0.1547), (-0.8246, 0.8608, -0.1617), (0.8246, 0.8608, -0.1617), (0.8246, -0.8661, -0.1547), (-1.238, 0.0001254, -0.3617), (3.725e-09, 1.238, -0.4293), (1.238, 0.0001254, -0.3617), (-3.725e-09, -1.44, -0.4293), (-0.9075, -0.9411, -0.3866), (-0.9075, 0.9076, -0.3866), (0.9075, 0.9076, -0.3866), (0.9075, -0.9411, -0.3866), (-1.128, 0.004014, -0.09701), (-9.638e-18, 1.179, -0.2148), (1.128, 0.004014, -0.09701), (-1.202e-17, -1.34, -0.211), (-0.8273, -0.8691, -0.1516), (-0.8273, 0.8644, -0.1587), (0.8273, 0.8644, -0.1587), (0.8273, -0.8691, -0.1516), (-1.269, 0.0009779, -0.3551), (3.725e-09, 1.271, -0.4239), (1.269, 0.0009779, -0.3551), (-3.725e-09, -1.476, -0.4238), (-0.9306, -0.9646, -0.3807), (-0.9306, 0.9325, -0.3809), (0.9306, 0.9325, -0.3809), (0.9306, -0.9646, -0.3807), (-1.161, 0.004816, -0.1009), (-9.866e-18, 1.213, -0.218), (1.161, 0.004816, -0.1009), (-1.231e-17, -1.378, -0.2143), (-0.8515, -0.8935, -0.1551), (-0.8515, 0.8898, -0.162), (0.8515, 0.8898, -0.162), (0.8515, -0.8935, -0.1551), (-1.186, 0.004262, -0.1469), (-8.061e-18, 1.229, -0.2552), (1.186, 0.004262, -0.1469), (-1.006e-17, -1.402, -0.2522), (-0.8697, 0.9017, -0.2016), (0.8697, 0.9017, -0.2016), (0.8697, -0.9104, -0.1958), (-0.8697, -0.9104, -0.1958), (-1.248, 0.002047, -0.2929), (-1.775e-18, 1.263, -0.3735), (1.248, 0.002047, -0.2929), (-2.215e-18, -1.459, -0.3725), (-0.9154, 0.9263, -0.3273), (0.9154, 0.9263, -0.3273), (0.9154, -0.9514, -0.3254), (-0.9154, -0.9514, -0.3254), (-1.144, 0.00314, -0.147), (-7.791e-18, 1.184, -0.2553), (1.144, 0.00314, -0.147), (-9.72e-18, -1.353, -0.2523), (-0.8386, 0.8684, -0.2017), (0.8386, 0.8684, -0.2017), (0.8386, -0.8787, -0.196), (-0.8386, -0.8787, -0.196), (-1.209, 0.0008133, -0.3061), (-1.125e-18, 1.219, -0.3842), (1.209, 0.0008133, -0.3061), (-1.403e-18, -1.412, -0.3834), (-0.8866, 0.8943, -0.3387), (0.8866, 0.8943, -0.3387), (0.8866, -0.9218, -0.3372), (-0.8866, -0.9218, -0.3372)], [], [(0, 232, 312, 80), (0, 80, 240, 85), (0, 85, 245, 84), (0, 84, 316, 232), (1, 80, 312, 233), (1, 233, 319, 95), (1, 95, 244, 86), (1, 86, 240, 80), (2, 234, 313, 81), (2, 81, 241, 88), (2, 88, 246, 87), (2, 87, 317, 234), (3, 81, 313, 235), (3, 235, 316, 84), (3, 84, 245, 89), (3, 89, 241, 81), (4, 236, 314, 82), (4, 82, 242, 91), (4, 91, 247, 90), (4, 90, 318, 236), (5, 82, 314, 237), (5, 237, 317, 87), (5, 87, 246, 92), (5, 92, 242, 82), (6, 238, 315, 83), (6, 83, 243, 93), (6, 93, 244, 95), (6, 95, 319, 238), (7, 83, 315, 239), (7, 239, 318, 90), (7, 90, 247, 94), (7, 94, 243, 83), (8, 170, 260, 117), (8, 117, 259, 171), (8, 171, 275, 157), (8, 157, 276, 170), (9, 106, 258, 116), (9, 116, 262, 105), (9, 105, 278, 156), (9, 156, 274, 106), (10, 169, 264, 120), (10, 120, 269, 111), (10, 111, 285, 160), (10, 160, 280, 169), (11, 168, 266, 124), (11, 124, 271, 119), (11, 119, 287, 164), (11, 164, 282, 168), (12, 105, 262, 112), (12, 112, 257, 104), (12, 104, 273, 152), (12, 152, 278, 105), (13, 107, 263, 115), (13, 115, 258, 106), (13, 106, 274, 155), (13, 155, 279, 107), (14, 111, 269, 123), (14, 123, 265, 108), (14, 108, 281, 163), (14, 163, 285, 111), (15, 119, 271, 127), (15, 127, 267, 114), (15, 114, 283, 167), (15, 167, 287, 119), (16, 128, 255, 103), (16, 103, 251, 129), (16, 129, 267, 127), (16, 127, 271, 128), (17, 130, 253, 99), (17, 99, 249, 131), (17, 131, 265, 123), (17, 123, 269, 130), (18, 132, 247, 91), (18, 91, 242, 133), (18, 133, 258, 115), (18, 115, 263, 132), (19, 133, 242, 92), (19, 92, 246, 134), (19, 134, 262, 116), (19, 116, 258, 133), (20, 134, 246, 88), (20, 88, 241, 135), (20, 135, 257, 112), (20, 112, 262, 134), (21, 136, 250, 100), (21, 100, 255, 128), (21, 128, 271, 124), (21, 124, 266, 136), (22, 137, 248, 96), (22, 96, 253, 130), (22, 130, 269, 120), (22, 120, 264, 137), (23, 138, 252, 97), (23, 97, 248, 137), (23, 137, 264, 121), (23, 121, 268, 138), (24, 139, 244, 93), (24, 93, 243, 140), (24, 140, 259, 117), (24, 117, 260, 139), (25, 135, 241, 89), (25, 89, 245, 141), (25, 141, 261, 113), (25, 113, 257, 135), (26, 141, 245, 85), (26, 85, 240, 142), (26, 142, 256, 109), (26, 109, 261, 141), (27, 143, 254, 101), (27, 101, 250, 136), (27, 136, 266, 125), (27, 125, 270, 143), (28, 129, 251, 102), (28, 102, 252, 138), (28, 138, 268, 126), (28, 126, 267, 129), (29, 131, 249, 98), (29, 98, 254, 143), (29, 143, 270, 122), (29, 122, 265, 131), (30, 140, 243, 94), (30, 94, 247, 132), (30, 132, 263, 118), (30, 118, 259, 140), (31, 142, 240, 86), (31, 86, 244, 139), (31, 139, 260, 110), (31, 110, 256, 142), (32, 144, 296, 200), (32, 200, 300, 148), (32, 148, 277, 149), (32, 149, 272, 144), (33, 201, 296, 144), (33, 144, 272, 150), (33, 150, 276, 159), (33, 159, 303, 201), (34, 145, 297, 202), (34, 202, 301, 151), (34, 151, 278, 152), (34, 152, 273, 145), (35, 203, 297, 145), (35, 145, 273, 153), (35, 153, 277, 148), (35, 148, 300, 203), (36, 146, 298, 204), (36, 204, 302, 154), (36, 154, 279, 155), (36, 155, 274, 146), (37, 205, 298, 146), (37, 146, 274, 156), (37, 156, 278, 151), (37, 151, 301, 205), (38, 147, 299, 206), (38, 206, 303, 159), (38, 159, 276, 157), (38, 157, 275, 147), (39, 207, 299, 147), (39, 147, 275, 158), (39, 158, 279, 154), (39, 154, 302, 207), (40, 104, 257, 113), (40, 113, 261, 172), (40, 172, 277, 153), (40, 153, 273, 104), (41, 172, 261, 109), (41, 109, 256, 173), (41, 173, 272, 149), (41, 149, 277, 172), (42, 174, 270, 125), (42, 125, 266, 168), (42, 168, 282, 165), (42, 165, 286, 174), (43, 175, 268, 121), (43, 121, 264, 169), (43, 169, 280, 161), (43, 161, 284, 175), (44, 108, 265, 122), (44, 122, 270, 174), (44, 174, 286, 162), (44, 162, 281, 108), (45, 171, 259, 118), (45, 118, 263, 107), (45, 107, 279, 158), (45, 158, 275, 171), (46, 173, 256, 110), (46, 110, 260, 170), (46, 170, 276, 150), (46, 150, 272, 173), (47, 114, 267, 126), (47, 126, 268, 175), (47, 175, 284, 166), (47, 166, 283, 114), (48, 176, 280, 160), (48, 160, 285, 180), (48, 180, 292, 184), (48, 184, 288, 176), (49, 161, 280, 176), (49, 176, 288, 185), (49, 185, 295, 183), (49, 183, 284, 161), (50, 177, 281, 162), (50, 162, 286, 181), (50, 181, 293, 186), (50, 186, 289, 177), (51, 163, 281, 177), (51, 177, 289, 187), (51, 187, 292, 180), (51, 180, 285, 163), (52, 178, 282, 164), (52, 164, 287, 182), (52, 182, 294, 188), (52, 188, 290, 178), (53, 165, 282, 178), (53, 178, 290, 189), (53, 189, 293, 181), (53, 181, 286, 165), (54, 179, 283, 166), (54, 166, 284, 183), (54, 183, 295, 190), (54, 190, 291, 179), (55, 167, 283, 179), (55, 179, 291, 191), (55, 191, 294, 182), (55, 182, 287, 167), (56, 192, 288, 184), (56, 184, 292, 196), (56, 196, 300, 200), (56, 200, 296, 192), (57, 185, 288, 192), (57, 192, 296, 201), (57, 201, 303, 199), (57, 199, 295, 185), (58, 193, 289, 186), (58, 186, 293, 197), (58, 197, 301, 202), (58, 202, 297, 193), (59, 187, 289, 193), (59, 193, 297, 203), (59, 203, 300, 196), (59, 196, 292, 187), (60, 194, 290, 188), (60, 188, 294, 198), (60, 198, 302, 204), (60, 204, 298, 194), (61, 189, 290, 194), (61, 194, 298, 205), (61, 205, 301, 197), (61, 197, 293, 189), (62, 195, 291, 190), (62, 190, 295, 199), (62, 199, 303, 206), (62, 206, 299, 195), (63, 191, 291, 195), (63, 195, 299, 207), (63, 207, 302, 198), (63, 198, 294, 191), (64, 96, 248, 208), (64, 208, 304, 216), (64, 216, 308, 212), (64, 212, 253, 96), (65, 208, 248, 97), (65, 97, 252, 215), (65, 215, 311, 217), (65, 217, 304, 208), (66, 98, 249, 209), (66, 209, 305, 218), (66, 218, 309, 213), (66, 213, 254, 98), (67, 209, 249, 99), (67, 99, 253, 212), (67, 212, 308, 219), (67, 219, 305, 209), (68, 100, 250, 210), (68, 210, 306, 220), (68, 220, 310, 214), (68, 214, 255, 100), (69, 210, 250, 101), (69, 101, 254, 213), (69, 213, 309, 221), (69, 221, 306, 210), (70, 102, 251, 211), (70, 211, 307, 222), (70, 222, 311, 215), (70, 215, 252, 102), (71, 211, 251, 103), (71, 103, 255, 214), (71, 214, 310, 223), (71, 223, 307, 211), (72, 216, 304, 224), (72, 224, 312, 232), (72, 232, 316, 228), (72, 228, 308, 216), (73, 224, 304, 217), (73, 217, 311, 231), (73, 231, 319, 233), (73, 233, 312, 224), (74, 218, 305, 225), (74, 225, 313, 234), (74, 234, 317, 229), (74, 229, 309, 218), (75, 225, 305, 219), (75, 219, 308, 228), (75, 228, 316, 235), (75, 235, 313, 225), (76, 220, 306, 226), (76, 226, 314, 236), (76, 236, 318, 230), (76, 230, 310, 220), (77, 226, 306, 221), (77, 221, 309, 229), (77, 229, 317, 237), (77, 237, 314, 226), (78, 222, 307, 227), (78, 227, 315, 238), (78, 238, 319, 231), (78, 231, 311, 222), (79, 227, 307, 223), (79, 223, 310, 230), (79, 230, 318, 239), (79, 239, 315, 227)])
me_cube_001.polygons.foreach_set('use_smooth', [True] * 320)
me_cube_001.materials.append(mat_material_002)
me_cube_001.use_remesh_preserve_volume = False
me_cube_001.use_remesh_preserve_attributes = False
me_cube_001.use_mirror_vertex_groups = False
me_cube_001.update()

# ---- objects
ob_spot_003 = bpy.data.objects.new('Spot.003', light_spot_003)
ob_spot_002 = bpy.data.objects.new('Spot.002', light_spot_002)
ob_spot_001 = bpy.data.objects.new('Spot.001', light_spot_001)
ob_spot = bpy.data.objects.new('Spot', light_spot)
ob_cube = bpy.data.objects.new('Cube', me_cube)
ob_cube_001 = bpy.data.objects.new('Cube.001', me_cube_001)
ob_camera = bpy.data.objects.new('Camera', cam_camera)

# ---- transforms, parenting, visibility, modifiers, constraints
ob_spot_003.location = (0.0, 0.0, 19.17)
ob_spot_003.rotation_euler = (-0.08986, -0.1011, 0.009097)
ob_spot_003.lineart.crease_threshold = 0.0
ob_spot_002.location = (6.131, -6.22, -4.112)
ob_spot_002.rotation_euler = (2.817, -1.105, -6.693)
ob_spot_002.lineart.crease_threshold = 0.0
ob_spot_001.location = (-3.591, -6.22, 3.509)
ob_spot_001.rotation_euler = (0.0, 0.9718, -1.938)
ob_spot_001.scale = (1.781, 1.781, 1.781)
ob_spot_001.lineart.crease_threshold = 0.0
ob_spot.location = (5.141, 0.0, 3.509)
ob_spot.rotation_euler = (0.0, 0.9718, 0.0)
ob_spot.scale = (1.819, 1.819, 1.819)
ob_spot.lineart.crease_threshold = 0.0
ob_cube.location = (0.0, 0.0, 0.0)
ob_cube.lineart.crease_threshold = 0.0
_m = ob_cube.modifiers.new('Decimate', 'DECIMATE')
_m.ratio = 0.2548
ob_cube_001.parent = ob_cube
ob_cube_001.location = (0.0, 0.0, 0.0)
ob_cube_001.lineart.crease_threshold = 0.0
ob_camera.location = (3.558, -6.599, 0.8058)
ob_camera.rotation_euler = (1.36, 0.01076, 0.5302)
ob_camera.lock_rotations_4d = False
ob_camera.empty_display_type = 'ARROWS'
ob_camera.color = (0.0, 0.0, 0.0, 0.0)
ob_camera.display_type = 'WIRE'
ob_camera.lineart.crease_threshold = 0.0

# ---- collection membership
col_collection_1.objects.link(ob_spot_003)
col_collection_1.objects.link(ob_spot_002)
col_collection_1.objects.link(ob_spot_001)
col_collection_1.objects.link(ob_spot)
col_collection_1.objects.link(ob_cube)
col_collection_1.objects.link(ob_cube_001)
col_collection_1.objects.link(ob_camera)

# ---- scene / render settings (as saved in the file)
scene.camera = ob_camera
scene.frame_start = 1; scene.frame_end = 250; scene.frame_set(1)
scene.render.engine = 'BLENDER_EEVEE_NEXT'
scene.render.resolution_x = 1024
scene.render.resolution_y = 1024
scene.render.dither_intensity = 0.0
scene.cycles.feature_set = 'EXPERIMENTAL'
scene.cycles.use_denoising = False
scene.cycles.samples = 10
scene.cycles.sampling_pattern = 'TABULATED_SOBOL'
scene.cycles.light_sampling_threshold = 0.0
scene.cycles.use_adaptive_sampling = False
scene.cycles.use_light_tree = False
scene.cycles.blur_glossy = 0.0
scene.cycles.pixel_filter_type = 'GAUSSIAN'
scene.cycles.sample_clamp_indirect = 0.0
scene.view_settings.view_transform = 'Standard'
bpy.context.view_layer.update()

